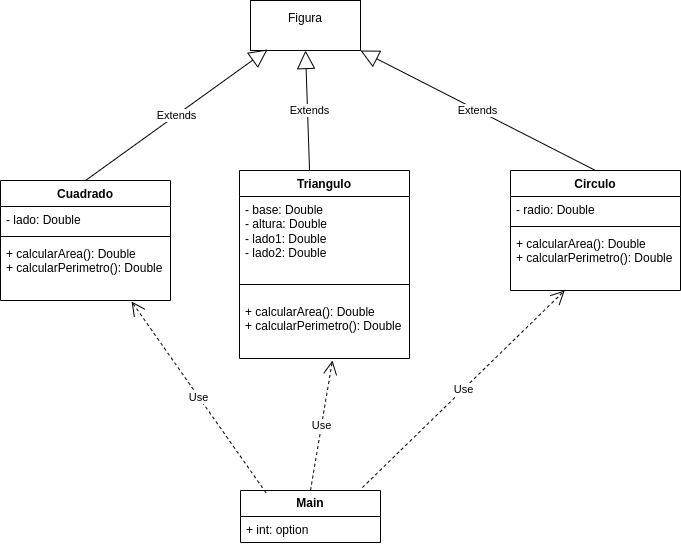

The diagram above was exported from draw.io. Its source (the exported page's mxGraphModel, read from the mxfile embedded in the PNG):
<mxGraphModel dx="786" dy="699" grid="1" gridSize="10" guides="1" tooltips="1" connect="1" arrows="1" fold="1" page="1" pageScale="1" pageWidth="827" pageHeight="1169" math="0" shadow="0">
  <root>
    <mxCell id="0" />
    <mxCell id="1" parent="0" />
    <mxCell id="eA_Vjyv5h-BQfGXNcs9d-1" value="Figura&lt;div&gt;&lt;br&gt;&lt;/div&gt;" style="html=1;whiteSpace=wrap;" vertex="1" parent="1">
      <mxGeometry x="340" y="50" width="110" height="50" as="geometry" />
    </mxCell>
    <mxCell id="eA_Vjyv5h-BQfGXNcs9d-2" value="Cuadrado" style="swimlane;fontStyle=1;align=center;verticalAlign=top;childLayout=stackLayout;horizontal=1;startSize=26;horizontalStack=0;resizeParent=1;resizeParentMax=0;resizeLast=0;collapsible=1;marginBottom=0;whiteSpace=wrap;html=1;" vertex="1" parent="1">
      <mxGeometry x="90" y="230" width="170" height="120" as="geometry" />
    </mxCell>
    <mxCell id="eA_Vjyv5h-BQfGXNcs9d-3" value="- lado: Double" style="text;strokeColor=none;fillColor=none;align=left;verticalAlign=top;spacingLeft=4;spacingRight=4;overflow=hidden;rotatable=0;points=[[0,0.5],[1,0.5]];portConstraint=eastwest;whiteSpace=wrap;html=1;" vertex="1" parent="eA_Vjyv5h-BQfGXNcs9d-2">
      <mxGeometry y="26" width="170" height="26" as="geometry" />
    </mxCell>
    <mxCell id="eA_Vjyv5h-BQfGXNcs9d-4" value="" style="line;strokeWidth=1;fillColor=none;align=left;verticalAlign=middle;spacingTop=-1;spacingLeft=3;spacingRight=3;rotatable=0;labelPosition=right;points=[];portConstraint=eastwest;strokeColor=inherit;" vertex="1" parent="eA_Vjyv5h-BQfGXNcs9d-2">
      <mxGeometry y="52" width="170" height="8" as="geometry" />
    </mxCell>
    <mxCell id="eA_Vjyv5h-BQfGXNcs9d-5" value="+ calcularArea(): Double&lt;div&gt;+ calcularPerimetro(): Double&lt;br&gt;&lt;/div&gt;" style="text;strokeColor=none;fillColor=none;align=left;verticalAlign=top;spacingLeft=4;spacingRight=4;overflow=hidden;rotatable=0;points=[[0,0.5],[1,0.5]];portConstraint=eastwest;whiteSpace=wrap;html=1;" vertex="1" parent="eA_Vjyv5h-BQfGXNcs9d-2">
      <mxGeometry y="60" width="170" height="60" as="geometry" />
    </mxCell>
    <mxCell id="eA_Vjyv5h-BQfGXNcs9d-10" value="Triangulo" style="swimlane;fontStyle=1;align=center;verticalAlign=top;childLayout=stackLayout;horizontal=1;startSize=26;horizontalStack=0;resizeParent=1;resizeParentMax=0;resizeLast=0;collapsible=1;marginBottom=0;whiteSpace=wrap;html=1;" vertex="1" parent="1">
      <mxGeometry x="329" y="220" width="170" height="188" as="geometry" />
    </mxCell>
    <mxCell id="eA_Vjyv5h-BQfGXNcs9d-11" value="- base: Double&lt;div&gt;- altura: Double&lt;br&gt;&lt;/div&gt;&lt;div&gt;- lado1: Double&lt;/div&gt;&lt;div&gt;- lado2: Double&lt;br&gt;&lt;/div&gt;" style="text;strokeColor=none;fillColor=none;align=left;verticalAlign=top;spacingLeft=4;spacingRight=4;overflow=hidden;rotatable=0;points=[[0,0.5],[1,0.5]];portConstraint=eastwest;whiteSpace=wrap;html=1;" vertex="1" parent="eA_Vjyv5h-BQfGXNcs9d-10">
      <mxGeometry y="26" width="170" height="74" as="geometry" />
    </mxCell>
    <mxCell id="eA_Vjyv5h-BQfGXNcs9d-12" value="" style="line;strokeWidth=1;fillColor=none;align=left;verticalAlign=middle;spacingTop=-1;spacingLeft=3;spacingRight=3;rotatable=0;labelPosition=right;points=[];portConstraint=eastwest;strokeColor=inherit;" vertex="1" parent="eA_Vjyv5h-BQfGXNcs9d-10">
      <mxGeometry y="100" width="170" height="28" as="geometry" />
    </mxCell>
    <mxCell id="eA_Vjyv5h-BQfGXNcs9d-13" value="+ calcularArea(): Double&lt;div&gt;+ calcularPerimetro(): Double&lt;br&gt;&lt;/div&gt;" style="text;strokeColor=none;fillColor=none;align=left;verticalAlign=top;spacingLeft=4;spacingRight=4;overflow=hidden;rotatable=0;points=[[0,0.5],[1,0.5]];portConstraint=eastwest;whiteSpace=wrap;html=1;" vertex="1" parent="eA_Vjyv5h-BQfGXNcs9d-10">
      <mxGeometry y="128" width="170" height="60" as="geometry" />
    </mxCell>
    <mxCell id="eA_Vjyv5h-BQfGXNcs9d-15" value="Extends" style="endArrow=block;endSize=16;endFill=0;html=1;rounded=0;exitX=0.5;exitY=0;exitDx=0;exitDy=0;entryX=0.155;entryY=0.98;entryDx=0;entryDy=0;entryPerimeter=0;" edge="1" parent="1" source="eA_Vjyv5h-BQfGXNcs9d-2" target="eA_Vjyv5h-BQfGXNcs9d-1">
      <mxGeometry width="160" relative="1" as="geometry">
        <mxPoint x="210" y="425" as="sourcePoint" />
        <mxPoint x="110" y="585" as="targetPoint" />
      </mxGeometry>
    </mxCell>
    <mxCell id="eA_Vjyv5h-BQfGXNcs9d-16" value="Extends" style="endArrow=block;endSize=16;endFill=0;html=1;rounded=0;exitX=0.412;exitY=0;exitDx=0;exitDy=0;entryX=0.5;entryY=1;entryDx=0;entryDy=0;exitPerimeter=0;" edge="1" parent="1" source="eA_Vjyv5h-BQfGXNcs9d-10" target="eA_Vjyv5h-BQfGXNcs9d-1">
      <mxGeometry x="-0.0011" y="-2" width="160" relative="1" as="geometry">
        <mxPoint x="210" y="110.94" as="sourcePoint" />
        <mxPoint x="213.01999999999998" y="229.99999999999994" as="targetPoint" />
        <mxPoint as="offset" />
      </mxGeometry>
    </mxCell>
    <mxCell id="eA_Vjyv5h-BQfGXNcs9d-17" value="Extends" style="endArrow=block;endSize=16;endFill=0;html=1;rounded=0;exitX=0.5;exitY=0;exitDx=0;exitDy=0;entryX=1;entryY=1;entryDx=0;entryDy=0;" edge="1" parent="1" source="eA_Vjyv5h-BQfGXNcs9d-18" target="eA_Vjyv5h-BQfGXNcs9d-1">
      <mxGeometry width="160" relative="1" as="geometry">
        <mxPoint x="550" y="150" as="sourcePoint" />
        <mxPoint x="710" y="150" as="targetPoint" />
      </mxGeometry>
    </mxCell>
    <mxCell id="eA_Vjyv5h-BQfGXNcs9d-18" value="Circulo" style="swimlane;fontStyle=1;align=center;verticalAlign=top;childLayout=stackLayout;horizontal=1;startSize=26;horizontalStack=0;resizeParent=1;resizeParentMax=0;resizeLast=0;collapsible=1;marginBottom=0;whiteSpace=wrap;html=1;" vertex="1" parent="1">
      <mxGeometry x="600" y="220" width="170" height="120" as="geometry" />
    </mxCell>
    <mxCell id="eA_Vjyv5h-BQfGXNcs9d-19" value="- radio: Double" style="text;strokeColor=none;fillColor=none;align=left;verticalAlign=top;spacingLeft=4;spacingRight=4;overflow=hidden;rotatable=0;points=[[0,0.5],[1,0.5]];portConstraint=eastwest;whiteSpace=wrap;html=1;" vertex="1" parent="eA_Vjyv5h-BQfGXNcs9d-18">
      <mxGeometry y="26" width="170" height="26" as="geometry" />
    </mxCell>
    <mxCell id="eA_Vjyv5h-BQfGXNcs9d-20" value="" style="line;strokeWidth=1;fillColor=none;align=left;verticalAlign=middle;spacingTop=-1;spacingLeft=3;spacingRight=3;rotatable=0;labelPosition=right;points=[];portConstraint=eastwest;strokeColor=inherit;" vertex="1" parent="eA_Vjyv5h-BQfGXNcs9d-18">
      <mxGeometry y="52" width="170" height="8" as="geometry" />
    </mxCell>
    <mxCell id="eA_Vjyv5h-BQfGXNcs9d-21" value="+ calcularArea(): Double&lt;div&gt;+ calcularPerimetro(): Double&lt;br&gt;&lt;/div&gt;" style="text;strokeColor=none;fillColor=none;align=left;verticalAlign=top;spacingLeft=4;spacingRight=4;overflow=hidden;rotatable=0;points=[[0,0.5],[1,0.5]];portConstraint=eastwest;whiteSpace=wrap;html=1;" vertex="1" parent="eA_Vjyv5h-BQfGXNcs9d-18">
      <mxGeometry y="60" width="170" height="60" as="geometry" />
    </mxCell>
    <mxCell id="eA_Vjyv5h-BQfGXNcs9d-22" value="&lt;b&gt;Main&lt;/b&gt;" style="swimlane;fontStyle=0;childLayout=stackLayout;horizontal=1;startSize=26;fillColor=none;horizontalStack=0;resizeParent=1;resizeParentMax=0;resizeLast=0;collapsible=1;marginBottom=0;whiteSpace=wrap;html=1;" vertex="1" parent="1">
      <mxGeometry x="330" y="540" width="140" height="52" as="geometry">
        <mxRectangle x="330" y="540" width="170" height="70" as="alternateBounds" />
      </mxGeometry>
    </mxCell>
    <mxCell id="eA_Vjyv5h-BQfGXNcs9d-23" value="+ int: option" style="text;strokeColor=none;fillColor=none;align=left;verticalAlign=top;spacingLeft=4;spacingRight=4;overflow=hidden;rotatable=0;points=[[0,0.5],[1,0.5]];portConstraint=eastwest;whiteSpace=wrap;html=1;" vertex="1" parent="eA_Vjyv5h-BQfGXNcs9d-22">
      <mxGeometry y="26" width="140" height="26" as="geometry" />
    </mxCell>
    <mxCell id="eA_Vjyv5h-BQfGXNcs9d-26" value="Use" style="endArrow=open;endSize=12;dashed=1;html=1;rounded=0;exitX=0.182;exitY=0.043;exitDx=0;exitDy=0;exitPerimeter=0;entryX=0.771;entryY=1.017;entryDx=0;entryDy=0;entryPerimeter=0;" edge="1" parent="1" source="eA_Vjyv5h-BQfGXNcs9d-22" target="eA_Vjyv5h-BQfGXNcs9d-5">
      <mxGeometry width="160" relative="1" as="geometry">
        <mxPoint x="320" y="360" as="sourcePoint" />
        <mxPoint x="480" y="360" as="targetPoint" />
      </mxGeometry>
    </mxCell>
    <mxCell id="eA_Vjyv5h-BQfGXNcs9d-27" value="Use" style="endArrow=open;endSize=12;dashed=1;html=1;rounded=0;entryX=0.547;entryY=1.033;entryDx=0;entryDy=0;entryPerimeter=0;exitX=0.5;exitY=0;exitDx=0;exitDy=0;" edge="1" parent="1" source="eA_Vjyv5h-BQfGXNcs9d-22" target="eA_Vjyv5h-BQfGXNcs9d-13">
      <mxGeometry width="160" relative="1" as="geometry">
        <mxPoint x="410" y="530" as="sourcePoint" />
        <mxPoint x="397" y="419" as="targetPoint" />
      </mxGeometry>
    </mxCell>
    <mxCell id="eA_Vjyv5h-BQfGXNcs9d-28" value="Use" style="endArrow=open;endSize=12;dashed=1;html=1;rounded=0;exitX=0.871;exitY=-0.057;exitDx=0;exitDy=0;exitPerimeter=0;" edge="1" parent="1" source="eA_Vjyv5h-BQfGXNcs9d-22" target="eA_Vjyv5h-BQfGXNcs9d-21">
      <mxGeometry width="160" relative="1" as="geometry">
        <mxPoint x="474" y="540" as="sourcePoint" />
        <mxPoint x="500" y="406" as="targetPoint" />
      </mxGeometry>
    </mxCell>
  </root>
</mxGraphModel>